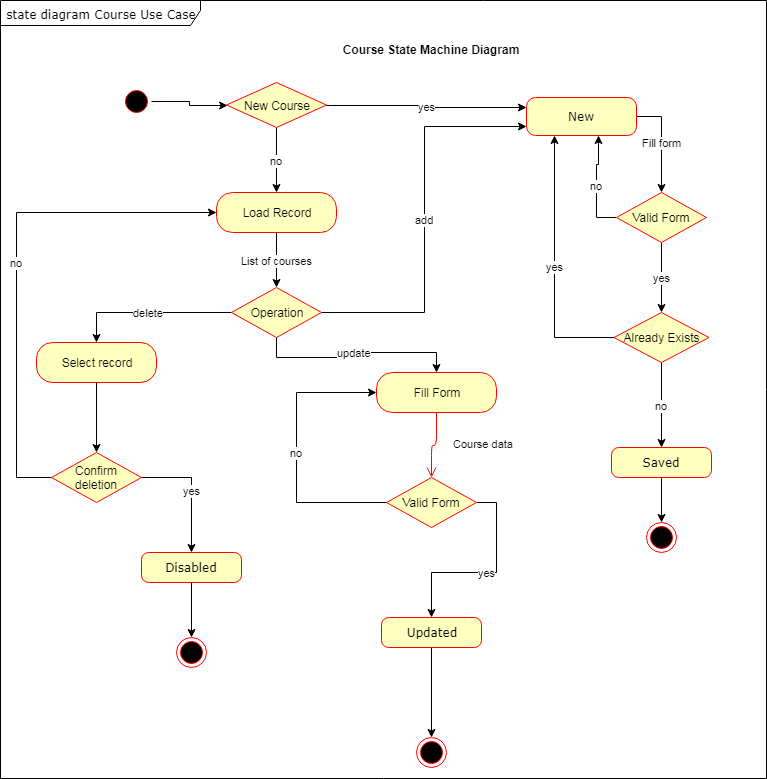

The diagram above was exported from draw.io. Its source (the exported page's mxGraphModel, read from the mxfile embedded in the PNG):
<mxGraphModel dx="346" dy="678" grid="1" gridSize="10" guides="1" tooltips="1" connect="1" arrows="1" fold="1" page="1" pageScale="1" pageWidth="1100" pageHeight="850" background="#ffffff" math="0" shadow="0">
  <root>
    <mxCell id="0" />
    <mxCell id="1" parent="0" />
    <mxCell id="2a3bc250acf0617d-8" value="state diagram Course Use Case&lt;br&gt;" style="shape=umlFrame;whiteSpace=wrap;html=1;rounded=1;shadow=0;comic=0;labelBackgroundColor=none;strokeColor=#000000;strokeWidth=1;fillColor=#ffffff;fontFamily=Verdana;fontSize=12;fontColor=#000000;align=center;width=200;height=25;" parent="1" vertex="1">
      <mxGeometry x="24" y="33" width="766" height="778" as="geometry" />
    </mxCell>
    <mxCell id="ThkTIpV1tz2CCkFp0qa5-21" style="edgeStyle=orthogonalEdgeStyle;rounded=0;orthogonalLoop=1;jettySize=auto;html=1;exitX=0.5;exitY=0;exitDx=0;exitDy=0;" parent="1" source="382b91b5511bd0f7-1" target="w_5aOuOTXEI1UgDqEqav-33" edge="1">
      <mxGeometry relative="1" as="geometry" />
    </mxCell>
    <mxCell id="382b91b5511bd0f7-1" value="" style="ellipse;html=1;shape=startState;fillColor=#000000;strokeColor=#ff0000;rounded=1;shadow=0;comic=0;labelBackgroundColor=none;fontFamily=Verdana;fontSize=12;fontColor=#000000;align=center;direction=south;" parent="1" vertex="1">
      <mxGeometry x="145" y="119" width="30" height="30" as="geometry" />
    </mxCell>
    <mxCell id="ThkTIpV1tz2CCkFp0qa5-27" value="Fill form" style="edgeStyle=orthogonalEdgeStyle;rounded=0;orthogonalLoop=1;jettySize=auto;html=1;exitX=1;exitY=0.5;exitDx=0;exitDy=0;entryX=0.5;entryY=0;entryDx=0;entryDy=0;" parent="1" source="382b91b5511bd0f7-6" target="w_5aOuOTXEI1UgDqEqav-5" edge="1">
      <mxGeometry relative="1" as="geometry" />
    </mxCell>
    <mxCell id="382b91b5511bd0f7-6" value="New&lt;br&gt;" style="rounded=1;whiteSpace=wrap;html=1;arcSize=24;fillColor=#ffffc0;strokeColor=#ff0000;shadow=0;comic=0;labelBackgroundColor=none;fontFamily=Verdana;fontSize=12;fontColor=#000000;align=center;" parent="1" vertex="1">
      <mxGeometry x="550" y="130" width="110" height="38" as="geometry" />
    </mxCell>
    <mxCell id="ThkTIpV1tz2CCkFp0qa5-28" value="yes" style="edgeStyle=orthogonalEdgeStyle;rounded=0;orthogonalLoop=1;jettySize=auto;html=1;exitX=0.5;exitY=1;exitDx=0;exitDy=0;entryX=0.5;entryY=0;entryDx=0;entryDy=0;" parent="1" source="w_5aOuOTXEI1UgDqEqav-5" target="w_5aOuOTXEI1UgDqEqav-12" edge="1">
      <mxGeometry relative="1" as="geometry" />
    </mxCell>
    <mxCell id="ThkTIpV1tz2CCkFp0qa5-30" value="no" style="edgeStyle=orthogonalEdgeStyle;rounded=0;orthogonalLoop=1;jettySize=auto;html=1;exitX=0;exitY=0.5;exitDx=0;exitDy=0;entryX=0.657;entryY=0.991;entryDx=0;entryDy=0;entryPerimeter=0;" parent="1" source="w_5aOuOTXEI1UgDqEqav-5" target="382b91b5511bd0f7-6" edge="1">
      <mxGeometry relative="1" as="geometry" />
    </mxCell>
    <mxCell id="w_5aOuOTXEI1UgDqEqav-5" value="Valid Form" style="rhombus;whiteSpace=wrap;html=1;fillColor=#ffffc0;strokeColor=#ff0000;" parent="1" vertex="1">
      <mxGeometry x="640" y="225" width="90" height="50" as="geometry" />
    </mxCell>
    <mxCell id="ThkTIpV1tz2CCkFp0qa5-29" value="yes" style="edgeStyle=orthogonalEdgeStyle;rounded=0;orthogonalLoop=1;jettySize=auto;html=1;exitX=0;exitY=0.5;exitDx=0;exitDy=0;entryX=0.25;entryY=1;entryDx=0;entryDy=0;" parent="1" source="w_5aOuOTXEI1UgDqEqav-12" target="382b91b5511bd0f7-6" edge="1">
      <mxGeometry relative="1" as="geometry" />
    </mxCell>
    <mxCell id="ThkTIpV1tz2CCkFp0qa5-31" value="no" style="edgeStyle=orthogonalEdgeStyle;rounded=0;orthogonalLoop=1;jettySize=auto;html=1;exitX=0.5;exitY=1;exitDx=0;exitDy=0;entryX=0.5;entryY=0;entryDx=0;entryDy=0;" parent="1" source="w_5aOuOTXEI1UgDqEqav-12" target="w_5aOuOTXEI1UgDqEqav-15" edge="1">
      <mxGeometry relative="1" as="geometry" />
    </mxCell>
    <mxCell id="w_5aOuOTXEI1UgDqEqav-12" value="Already Exists&lt;br&gt;" style="rhombus;whiteSpace=wrap;html=1;fillColor=#ffffc0;strokeColor=#ff0000;" parent="1" vertex="1">
      <mxGeometry x="637.5" y="345" width="95" height="50" as="geometry" />
    </mxCell>
    <mxCell id="w_5aOuOTXEI1UgDqEqav-22" style="edgeStyle=orthogonalEdgeStyle;rounded=0;orthogonalLoop=1;jettySize=auto;html=1;" parent="1" source="w_5aOuOTXEI1UgDqEqav-15" target="w_5aOuOTXEI1UgDqEqav-21" edge="1">
      <mxGeometry relative="1" as="geometry" />
    </mxCell>
    <mxCell id="w_5aOuOTXEI1UgDqEqav-15" value="Saved&lt;br&gt;" style="rounded=1;whiteSpace=wrap;html=1;arcSize=24;fillColor=#ffffc0;strokeColor=#ff0000;shadow=0;comic=0;labelBackgroundColor=none;fontFamily=Verdana;fontSize=12;fontColor=#000000;align=center;" parent="1" vertex="1">
      <mxGeometry x="635" y="480" width="100" height="30" as="geometry" />
    </mxCell>
    <mxCell id="w_5aOuOTXEI1UgDqEqav-21" value="" style="ellipse;html=1;shape=endState;fillColor=#000000;strokeColor=#ff0000;" parent="1" vertex="1">
      <mxGeometry x="670" y="555" width="30" height="30" as="geometry" />
    </mxCell>
    <mxCell id="ThkTIpV1tz2CCkFp0qa5-20" value="no" style="edgeStyle=orthogonalEdgeStyle;rounded=0;orthogonalLoop=1;jettySize=auto;html=1;exitX=0.5;exitY=1;exitDx=0;exitDy=0;entryX=0.5;entryY=0;entryDx=0;entryDy=0;" parent="1" source="w_5aOuOTXEI1UgDqEqav-33" target="w_5aOuOTXEI1UgDqEqav-37" edge="1">
      <mxGeometry relative="1" as="geometry" />
    </mxCell>
    <mxCell id="ThkTIpV1tz2CCkFp0qa5-22" value="yes" style="edgeStyle=orthogonalEdgeStyle;rounded=0;orthogonalLoop=1;jettySize=auto;html=1;exitX=1;exitY=0.5;exitDx=0;exitDy=0;" parent="1" source="w_5aOuOTXEI1UgDqEqav-33" edge="1">
      <mxGeometry relative="1" as="geometry">
        <mxPoint x="550" y="140" as="targetPoint" />
      </mxGeometry>
    </mxCell>
    <mxCell id="w_5aOuOTXEI1UgDqEqav-33" value="New Course&lt;br&gt;" style="rhombus;whiteSpace=wrap;html=1;fillColor=#ffffc0;strokeColor=#ff0000;" parent="1" vertex="1">
      <mxGeometry x="250" y="115" width="100" height="45" as="geometry" />
    </mxCell>
    <mxCell id="ThkTIpV1tz2CCkFp0qa5-19" value="List of courses" style="edgeStyle=orthogonalEdgeStyle;rounded=0;orthogonalLoop=1;jettySize=auto;html=1;exitX=0.5;exitY=1;exitDx=0;exitDy=0;entryX=0.5;entryY=0;entryDx=0;entryDy=0;" parent="1" source="w_5aOuOTXEI1UgDqEqav-37" target="ThkTIpV1tz2CCkFp0qa5-1" edge="1">
      <mxGeometry relative="1" as="geometry" />
    </mxCell>
    <mxCell id="w_5aOuOTXEI1UgDqEqav-37" value="Load Record" style="rounded=1;whiteSpace=wrap;html=1;arcSize=40;fontColor=#000000;fillColor=#ffffc0;strokeColor=#ff0000;" parent="1" vertex="1">
      <mxGeometry x="240" y="225" width="120" height="40" as="geometry" />
    </mxCell>
    <mxCell id="ThkTIpV1tz2CCkFp0qa5-15" value="no" style="edgeStyle=orthogonalEdgeStyle;rounded=0;orthogonalLoop=1;jettySize=auto;html=1;exitX=0;exitY=0.5;exitDx=0;exitDy=0;entryX=0;entryY=0.5;entryDx=0;entryDy=0;" parent="1" source="w_5aOuOTXEI1UgDqEqav-39" target="ThkTIpV1tz2CCkFp0qa5-5" edge="1">
      <mxGeometry relative="1" as="geometry">
        <Array as="points">
          <mxPoint x="320" y="535" />
          <mxPoint x="320" y="425" />
        </Array>
      </mxGeometry>
    </mxCell>
    <mxCell id="ThkTIpV1tz2CCkFp0qa5-18" value="yes" style="edgeStyle=orthogonalEdgeStyle;rounded=0;orthogonalLoop=1;jettySize=auto;html=1;exitX=1;exitY=0.5;exitDx=0;exitDy=0;entryX=0.5;entryY=0;entryDx=0;entryDy=0;" parent="1" source="w_5aOuOTXEI1UgDqEqav-39" target="w_5aOuOTXEI1UgDqEqav-46" edge="1">
      <mxGeometry relative="1" as="geometry" />
    </mxCell>
    <mxCell id="w_5aOuOTXEI1UgDqEqav-39" value="Valid Form" style="rhombus;whiteSpace=wrap;html=1;fillColor=#ffffc0;strokeColor=#ff0000;" parent="1" vertex="1">
      <mxGeometry x="410" y="510" width="90" height="50" as="geometry" />
    </mxCell>
    <mxCell id="w_5aOuOTXEI1UgDqEqav-49" style="edgeStyle=orthogonalEdgeStyle;rounded=0;orthogonalLoop=1;jettySize=auto;html=1;" parent="1" source="w_5aOuOTXEI1UgDqEqav-46" target="w_5aOuOTXEI1UgDqEqav-47" edge="1">
      <mxGeometry relative="1" as="geometry" />
    </mxCell>
    <mxCell id="w_5aOuOTXEI1UgDqEqav-46" value="Updated&lt;br&gt;" style="rounded=1;whiteSpace=wrap;html=1;arcSize=24;fillColor=#ffffc0;strokeColor=#ff0000;shadow=0;comic=0;labelBackgroundColor=none;fontFamily=Verdana;fontSize=12;fontColor=#000000;align=center;" parent="1" vertex="1">
      <mxGeometry x="405" y="650" width="100" height="30" as="geometry" />
    </mxCell>
    <mxCell id="w_5aOuOTXEI1UgDqEqav-47" value="" style="ellipse;html=1;shape=endState;fillColor=#000000;strokeColor=#ff0000;" parent="1" vertex="1">
      <mxGeometry x="440" y="770" width="30" height="30" as="geometry" />
    </mxCell>
    <mxCell id="ThkTIpV1tz2CCkFp0qa5-16" value="update" style="edgeStyle=orthogonalEdgeStyle;rounded=0;orthogonalLoop=1;jettySize=auto;html=1;exitX=0.5;exitY=1;exitDx=0;exitDy=0;entryX=0.5;entryY=0;entryDx=0;entryDy=0;" parent="1" source="ThkTIpV1tz2CCkFp0qa5-1" target="ThkTIpV1tz2CCkFp0qa5-5" edge="1">
      <mxGeometry relative="1" as="geometry" />
    </mxCell>
    <mxCell id="ThkTIpV1tz2CCkFp0qa5-17" value="delete" style="edgeStyle=orthogonalEdgeStyle;rounded=0;orthogonalLoop=1;jettySize=auto;html=1;exitX=0;exitY=0.5;exitDx=0;exitDy=0;" parent="1" source="ThkTIpV1tz2CCkFp0qa5-1" target="ThkTIpV1tz2CCkFp0qa5-32" edge="1">
      <mxGeometry relative="1" as="geometry">
        <mxPoint x="154.52941176470586" y="344.8823529411766" as="targetPoint" />
      </mxGeometry>
    </mxCell>
    <mxCell id="ThkTIpV1tz2CCkFp0qa5-34" value="add" style="edgeStyle=orthogonalEdgeStyle;rounded=0;orthogonalLoop=1;jettySize=auto;html=1;exitX=1;exitY=0.5;exitDx=0;exitDy=0;entryX=0;entryY=0.75;entryDx=0;entryDy=0;" parent="1" source="ThkTIpV1tz2CCkFp0qa5-1" target="382b91b5511bd0f7-6" edge="1">
      <mxGeometry relative="1" as="geometry" />
    </mxCell>
    <mxCell id="ThkTIpV1tz2CCkFp0qa5-1" value="Operation" style="rhombus;whiteSpace=wrap;html=1;fillColor=#ffffc0;strokeColor=#ff0000;" parent="1" vertex="1">
      <mxGeometry x="255" y="320" width="90" height="50" as="geometry" />
    </mxCell>
    <mxCell id="ThkTIpV1tz2CCkFp0qa5-5" value="Fill Form&lt;br&gt;" style="rounded=1;whiteSpace=wrap;html=1;arcSize=40;fontColor=#000000;fillColor=#ffffc0;strokeColor=#ff0000;" parent="1" vertex="1">
      <mxGeometry x="400" y="405" width="120" height="40" as="geometry" />
    </mxCell>
    <mxCell id="ThkTIpV1tz2CCkFp0qa5-12" value="Course data" style="edgeStyle=orthogonalEdgeStyle;html=1;align=left;verticalAlign=top;endArrow=open;endSize=8;strokeColor=#ff0000;entryX=0.5;entryY=0;entryDx=0;entryDy=0;exitX=0.5;exitY=1;exitDx=0;exitDy=0;" parent="1" source="ThkTIpV1tz2CCkFp0qa5-5" target="w_5aOuOTXEI1UgDqEqav-39" edge="1">
      <mxGeometry x="-0.4609" y="15" relative="1" as="geometry">
        <mxPoint x="334.52941176470586" y="524.8823529411766" as="targetPoint" />
        <mxPoint x="265.11764705882365" y="464.8823529411766" as="sourcePoint" />
        <mxPoint as="offset" />
      </mxGeometry>
    </mxCell>
    <mxCell id="ThkTIpV1tz2CCkFp0qa5-37" style="edgeStyle=orthogonalEdgeStyle;rounded=0;orthogonalLoop=1;jettySize=auto;html=1;exitX=0.5;exitY=1;exitDx=0;exitDy=0;entryX=0.5;entryY=0;entryDx=0;entryDy=0;" parent="1" source="ThkTIpV1tz2CCkFp0qa5-32" target="ThkTIpV1tz2CCkFp0qa5-36" edge="1">
      <mxGeometry relative="1" as="geometry" />
    </mxCell>
    <mxCell id="ThkTIpV1tz2CCkFp0qa5-32" value="Select record" style="rounded=1;whiteSpace=wrap;html=1;arcSize=40;fontColor=#000000;fillColor=#ffffc0;strokeColor=#ff0000;" parent="1" vertex="1">
      <mxGeometry x="60" y="375" width="120" height="40" as="geometry" />
    </mxCell>
    <mxCell id="ThkTIpV1tz2CCkFp0qa5-39" value="yes" style="edgeStyle=orthogonalEdgeStyle;rounded=0;orthogonalLoop=1;jettySize=auto;html=1;exitX=1;exitY=0.5;exitDx=0;exitDy=0;entryX=0.5;entryY=0;entryDx=0;entryDy=0;" parent="1" source="ThkTIpV1tz2CCkFp0qa5-36" target="ThkTIpV1tz2CCkFp0qa5-38" edge="1">
      <mxGeometry relative="1" as="geometry" />
    </mxCell>
    <mxCell id="ThkTIpV1tz2CCkFp0qa5-41" value="no" style="edgeStyle=orthogonalEdgeStyle;rounded=0;orthogonalLoop=1;jettySize=auto;html=1;exitX=0;exitY=0.5;exitDx=0;exitDy=0;entryX=0;entryY=0.5;entryDx=0;entryDy=0;" parent="1" source="ThkTIpV1tz2CCkFp0qa5-36" target="w_5aOuOTXEI1UgDqEqav-37" edge="1">
      <mxGeometry relative="1" as="geometry">
        <Array as="points">
          <mxPoint x="40" y="510" />
          <mxPoint x="40" y="245" />
        </Array>
      </mxGeometry>
    </mxCell>
    <mxCell id="ThkTIpV1tz2CCkFp0qa5-36" value="Confirm deletion" style="rhombus;whiteSpace=wrap;html=1;fillColor=#ffffc0;strokeColor=#ff0000;" parent="1" vertex="1">
      <mxGeometry x="75" y="485" width="90" height="50" as="geometry" />
    </mxCell>
    <mxCell id="ThkTIpV1tz2CCkFp0qa5-43" style="edgeStyle=orthogonalEdgeStyle;rounded=0;orthogonalLoop=1;jettySize=auto;html=1;exitX=0.5;exitY=1;exitDx=0;exitDy=0;entryX=0.5;entryY=0;entryDx=0;entryDy=0;" parent="1" source="ThkTIpV1tz2CCkFp0qa5-38" target="ThkTIpV1tz2CCkFp0qa5-42" edge="1">
      <mxGeometry relative="1" as="geometry" />
    </mxCell>
    <mxCell id="ThkTIpV1tz2CCkFp0qa5-38" value="Disabled&lt;br&gt;" style="rounded=1;whiteSpace=wrap;html=1;arcSize=24;fillColor=#ffffc0;strokeColor=#ff0000;shadow=0;comic=0;labelBackgroundColor=none;fontFamily=Verdana;fontSize=12;fontColor=#000000;align=center;" parent="1" vertex="1">
      <mxGeometry x="165" y="585" width="100" height="30" as="geometry" />
    </mxCell>
    <mxCell id="ThkTIpV1tz2CCkFp0qa5-42" value="" style="ellipse;html=1;shape=endState;fillColor=#000000;strokeColor=#ff0000;" parent="1" vertex="1">
      <mxGeometry x="200" y="670" width="30" height="30" as="geometry" />
    </mxCell>
    <mxCell id="ThkTIpV1tz2CCkFp0qa5-45" value="Course State Machine Diagram" style="text;align=center;fontStyle=1;verticalAlign=middle;spacingLeft=3;spacingRight=3;strokeColor=none;rotatable=0;points=[[0,0.5],[1,0.5]];portConstraint=eastwest;" parent="1" vertex="1">
      <mxGeometry x="332.5" y="70" width="245" height="26" as="geometry" />
    </mxCell>
  </root>
</mxGraphModel>